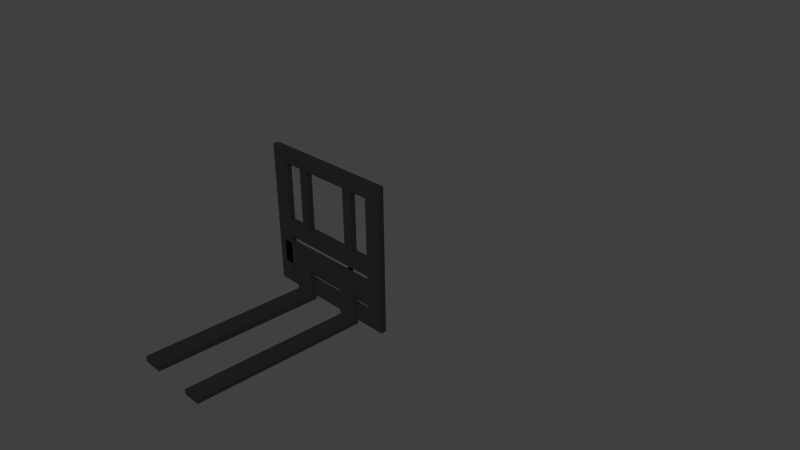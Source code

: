 # Source: lift.blend  (saved by Blender 2.76.0; exported with 4.5.12 LTS)
import bpy
from mathutils import Matrix  # noqa: F401  (used for matrix-valued properties, if any)

bpy.ops.wm.read_factory_settings(use_empty=True)
scene = bpy.context.scene
scene.name = 'Scene'

# ---- collections
col_collection_1 = bpy.data.collections.new('Collection 1'); scene.collection.children.link(col_collection_1)

# ---- materials (node trees are filled in below, after node groups)
mat_material_025 = bpy.data.materials.new('Material.025')
mat_material_025.alpha_threshold = 0.0
mat_material_025.roughness = 0.5
mat_material_015 = bpy.data.materials.new('Material.015')
mat_material_015.alpha_threshold = 0.0
mat_material_015.roughness = 0.5

# ---- material node trees
mat_material_025.use_nodes = True; mat_material_025.node_tree.nodes.clear()
_N = mat_material_025.node_tree.nodes; _L = mat_material_025.node_tree.links
n0 = _N.new('ShaderNodeBsdfDiffuse'); n0.name = 'Diffuse BSDF'; n0.location = (10, 300)
n0.inputs[0].default_value = (0.029, 0.029, 0.029, 1.0)
n1 = _N.new('ShaderNodeBsdfAnisotropic'); n1.name = 'Glossy BSDF'; n1.location = (10, 177)
n1.distribution = 'GGX'
n1.inputs[0].default_value = (0.029, 0.029, 0.029, 1.0)
n1.inputs[1].default_value = 0.4472
n2 = _N.new('ShaderNodeOutputMaterial'); n2.name = 'Material Output'; n2.location = (460, 286)
n3 = _N.new('ShaderNodeMixShader'); n3.name = 'Mix Shader'; n3.location = (240, 289)
_L.new(n0.outputs[0], n3.inputs[1])
_L.new(n3.outputs[0], n2.inputs[0])
_L.new(n1.outputs[0], n3.inputs[2])
n2.is_active_output = True
mat_material_015.use_nodes = True; mat_material_015.node_tree.nodes.clear()
_N = mat_material_015.node_tree.nodes; _L = mat_material_015.node_tree.links
n0 = _N.new('ShaderNodeOutputMaterial'); n0.name = 'Material Output'; n0.location = (300, 300)
n1 = _N.new('ShaderNodeBsdfAnisotropic'); n1.name = 'Glossy BSDF'; n1.location = (10, 300)
n1.distribution = 'GGX'
n1.inputs[1].default_value = 0.0
_L.new(n1.outputs[0], n0.inputs[0])
n0.is_active_output = True

# ---- world
world_world = bpy.data.worlds.new('World'); scene.world = world_world
world_world.color = (0.05088, 0.05088, 0.05088)
world_world.use_sun_shadow = False
world_world.sun_shadow_jitter_overblur = 0.0
world_world.cycles.sampling_method = 'MANUAL'
world_world.cycles.sample_map_resolution = 256

# ---- cameras
cam_camera = bpy.data.cameras.new('Camera')
cam_camera.clip_end = 100.0
cam_camera.lens = 35.0
cam_camera.sensor_width = 32.0
cam_camera.sensor_height = 18.0
cam_camera.ortho_scale = 7.314
cam_camera.dof.focus_distance = 0.0
cam_camera_001 = bpy.data.cameras.new('Camera.001')
cam_camera_001.clip_end = 100.0
cam_camera_001.lens = 35.0
cam_camera_001.sensor_width = 32.0
cam_camera_001.sensor_height = 18.0
cam_camera_001.ortho_scale = 7.314
cam_camera_001.dof.focus_distance = 0.0

# ---- meshes
me_cube_008 = bpy.data.meshes.new('Cube.008')
me_cube_008.from_pydata([(-1.0, -1.0, -1.0), (-1.0, -1.0, 1.0), (-1.0, 1.0, -1.0), (-1.0, 1.0, 1.0), (1.15, -1.0, -1.0), (1.15, -1.0, 1.0), (1.15, 1.0, -1.0), (1.15, 1.0, 1.0), (-1.0, -1.0, 0.8063), (-1.0, 1.0, 0.8063), (1.15, 1.0, 0.8063), (1.15, -1.0, 0.8063), (0.9003, 1.0, 1.0), (0.9003, 1.0, -1.0), (0.9003, -1.0, 1.0), (0.9003, -1.0, -1.0), (0.9003, -1.0, 0.8063), (0.9003, 1.0, 0.8063), (-0.8842, 1.0, -1.0), (-0.8842, -1.0, 1.0), (-0.7343, 1.0, 0.8063), (-0.8842, 1.0, 1.0), (-0.8842, -1.0, -1.0), (-0.7343, -1.0, 0.8063), (-1.0, 1.0, -0.7861), (1.15, 1.0, -0.7861), (1.15, -1.0, -0.7861), (-1.0, -1.0, -0.7861), (0.9003, -1.0, -0.7861), (0.9003, 1.0, -0.7861), (-0.7343, 1.0, -0.7861), (-0.7343, -1.0, -0.7861), (0.9003, 1.0, -0.3753), (0.9003, -1.0, -0.3753), (-0.8842, 1.0, -0.3753), (-0.8842, -1.0, -0.3753), (0.9003, -1.0, -0.1614), (0.9003, 1.0, -0.1614), (-0.8842, 1.0, -0.1614), (-0.8842, -1.0, -0.1614), (0.01638, 1.0, 1.0), (0.01638, -1.0, 0.8063), (0.01638, -1.0, 1.0), (0.01638, 1.0, 0.8063), (0.06724, 1.0, 1.0), (0.06724, -1.0, 0.8063), (0.06724, -1.0, 1.0), (0.06724, 1.0, 0.8063), (0.07988, -1.0, -0.3753), (0.07988, 1.0, -0.3753), (0.07988, -1.0, -0.1614), (0.07988, 1.0, -0.1614), (0.01861, 1.0, -0.3753), (0.01861, 1.0, -0.1614), (0.01861, -1.0, -0.3753), (0.01861, -1.0, -0.1614), (0.06903, 9.43, -0.1993), (0.06903, 9.43, -0.3374), (0.02946, 9.43, -0.3374), (0.02946, 9.43, -0.1993), (0.02946, 3.121, -0.3374), (0.06903, 3.121, -0.3374), (0.06903, 3.121, -0.1993), (0.02946, 3.121, -0.1993), (-0.1619, 1.0, -0.3753), (-0.3425, 1.0, -0.3753), (-0.5231, 1.0, -0.3753), (-0.7036, 1.0, -0.3753), (-0.1619, 1.0, -0.1614), (-0.3425, 1.0, -0.1614), (-0.5231, 1.0, -0.1614), (-0.7036, 1.0, -0.1614), (-0.7036, -1.0, -0.3753), (-0.5231, -1.0, -0.3753), (-0.221, -1.0, -0.3753), (-0.1619, -1.0, -0.3753), (-0.7036, -1.0, -0.1614), (-0.5231, -1.0, -0.1614), (-0.221, -1.0, -0.1614), (-0.1619, -1.0, -0.1614), (0.244, -1.0, -0.3753), (0.5185, -1.0, -0.3753), (0.6826, -1.0, -0.3753), (0.7362, -1.0, -0.3753), (0.244, -1.0, -0.1614), (0.408, -1.0, -0.1614), (0.6826, -1.0, -0.1614), (0.7362, -1.0, -0.1614), (0.7362, 1.0, -0.3753), (0.5721, 1.0, -0.3753), (0.408, 1.0, -0.3753), (0.244, 1.0, -0.3753), (0.7362, 1.0, -0.1614), (0.5721, 1.0, -0.1614), (0.408, 1.0, -0.1614), (0.244, 1.0, -0.1614), (-0.5231, -2.923, -0.3753), (-0.221, -2.923, -0.3753), (-0.5231, -2.923, -0.1614), (-0.221, -2.923, -0.1614), (0.408, -2.923, -0.3753), (0.6826, -2.923, -0.3753), (0.408, -2.923, -0.1614), (0.6826, -2.923, -0.1614), (-0.5231, -1.0, -1.109), (-0.221, -1.0, -1.109), (0.408, -1.0, -1.109), (0.6826, -1.0, -1.109), (-0.5231, -2.923, -1.109), (-0.221, -2.923, -1.109), (0.408, -2.923, -1.109), (0.6826, -2.923, -1.109), (-0.5231, -2.923, -0.941), (-0.221, -2.923, -0.941), (-0.221, -1.0, -0.941), (-0.5231, -1.0, -0.941), (0.6826, -2.923, -0.9705), (0.6826, -1.0, -0.9705), (0.5185, -1.0, -0.9705), (0.408, -2.923, -0.9705), (-0.5231, -58.76, -1.109), (-0.221, -58.76, -1.109), (0.408, -58.76, -1.109), (0.6826, -58.76, -1.109), (0.6826, -58.76, -0.9705), (-0.5231, -58.76, -0.941), (-0.221, -58.76, -0.941), (0.408, -58.76, -0.9705), (0.7362, -1.0, 0.2943), (0.9003, -1.0, 0.2943), (-0.7036, 1.0, 0.2943), (-0.8842, 1.0, 0.2943), (-0.8842, -1.0, 0.2943), (0.9003, 1.0, 0.2943), (0.01861, -1.0, 0.2943), (0.07988, -1.0, 0.2943), (0.244, 1.0, 0.2943), (0.07988, 1.0, 0.2943), (0.01861, 1.0, 0.2943), (-0.1619, -1.0, 0.2943), (-0.1619, 1.0, 0.2943), (-0.3425, 1.0, 0.2943), (-0.5231, 1.0, 0.2943), (-0.7036, -1.0, 0.2943), (-0.5231, -1.0, 0.2943), (-0.221, -1.0, 0.2943), (0.244, -1.0, 0.2943), (0.408, -1.0, 0.2943), (0.6826, -1.0, 0.2943), (0.7362, 1.0, 0.2943), (0.5721, 1.0, 0.2943), (0.408, 1.0, 0.2943), (0.06724, -1.0, 0.5158), (0.9003, -1.0, 0.5158), (0.01638, 1.0, 0.5158), (-0.7343, 1.0, 0.5158), (-0.7343, -1.0, 0.5158), (0.9003, 1.0, 0.5158), (0.01638, -1.0, 0.5158), (0.06724, 1.0, 0.5158), (-0.7343, -1.0, -0.5687), (0.9003, -1.0, -0.5687), (0.9003, 1.0, -0.5687), (-0.7343, 1.0, -0.5687), (-0.7323, -1.0, 1.0), (-0.6077, 1.0, 0.8063), (-0.7323, 1.0, 1.0), (-0.6077, -1.0, 0.8063), (-0.6077, 1.0, 0.5158), (-0.6077, -1.0, 0.5158), (-1.0, -1.0, 3.165), (-1.0, 1.0, 3.165), (0.9003, 1.0, 3.165), (1.15, 1.0, 3.165), (1.15, -1.0, 3.165), (-0.8842, -1.0, 3.165), (0.9003, -1.0, 3.165), (-0.7323, -1.0, 3.165), (-0.8842, 1.0, 3.165), (-0.7323, 1.0, 3.165), (1.15, 1.0, 2.738), (1.15, -1.0, 2.738), (0.9003, 1.0, 2.738), (0.9003, -1.0, 2.738), (-0.7296, 1.0, 3.165), (-0.7296, -1.0, 3.165), (-0.7296, 1.0, 2.738), (-0.7296, -1.0, 2.738), (0.7521, 1.0, 3.165), (0.6039, 1.0, 3.165), (0.4558, 1.0, 3.165), (0.3076, 1.0, 3.165), (0.1594, 1.0, 3.165), (0.01126, 1.0, 3.165), (-0.1369, 1.0, 3.165), (-0.2851, 1.0, 3.165), (-0.4333, 1.0, 3.165), (-0.5814, 1.0, 3.165), (-0.5814, -1.0, 3.165), (-0.4333, -1.0, 3.165), (-0.2851, -1.0, 3.165), (-0.1369, -1.0, 3.165), (0.01126, -1.0, 3.165), (0.1594, -1.0, 3.165), (0.3076, -1.0, 3.165), (0.4558, -1.0, 3.165), (0.6039, -1.0, 3.165), (0.7521, -1.0, 3.165), (0.7521, -1.0, 2.738), (0.6039, -1.0, 2.738), (0.4558, -1.0, 2.738), (0.3076, -1.0, 2.738), (0.1594, -1.0, 2.738), (0.01126, -1.0, 2.738), (-0.1369, -1.0, 2.738), (-0.2851, -1.0, 2.738), (-0.4333, -1.0, 2.738), (-0.5814, -1.0, 2.738), (-0.5814, 1.0, 2.738), (-0.4333, 1.0, 2.738), (-0.2851, 1.0, 2.738), (-0.1369, 1.0, 2.738), (0.01126, 1.0, 2.738), (0.1594, 1.0, 2.738), (0.3076, 1.0, 2.738), (0.4558, 1.0, 2.738), (0.6039, 1.0, 2.738), (0.7521, 1.0, 2.738), (0.6039, -1.0, 0.9952), (0.4558, -1.0, 0.9952), (-0.2851, -1.0, 0.9952), (-0.4333, -1.0, 0.9952), (-0.4333, 1.0, 0.9952), (-0.2851, 1.0, 0.9952), (0.4558, 1.0, 0.9952), (0.6039, 1.0, 0.9952)], [], [(27, 24, 2, 0), (29, 25, 6, 13), (25, 26, 4, 6), (31, 27, 0, 22), (15, 13, 6, 4), (164, 166, 179, 177), (19, 1, 8, 23), (7, 5, 11, 10), (12, 7, 10, 17), (1, 3, 9, 8), (44, 12, 17, 47), (5, 14, 16, 11), (180, 182, 172, 173), (22, 18, 13, 15), (26, 28, 15, 4), (30, 29, 13, 18), (24, 30, 18, 2), (0, 2, 18, 22), (3, 21, 20, 9), (164, 19, 23, 167), (181, 180, 173, 174), (28, 31, 22, 15), (30, 20, 23, 31), (9, 20, 30, 24), (165, 43, 154, 168), (11, 16, 28, 26), (23, 8, 27, 31), (10, 11, 26, 25), (17, 10, 25, 29), (8, 9, 24, 27), (30, 31, 160, 163), (28, 16, 17, 29), (83, 88, 32, 33), (92, 37, 32, 88), (76, 39, 35, 72), (86, 87, 128, 148), (23, 20, 155, 156), (46, 44, 40, 42), (46, 42, 41, 45), (166, 40, 43, 165), (14, 46, 45, 16), (14, 12, 44, 46), (167, 23, 156, 169), (40, 44, 47, 43), (38, 39, 132, 131), (84, 50, 48, 80), (61, 60, 58, 57), (54, 52, 49, 48), (75, 64, 52, 54), (68, 53, 52, 64), (93, 94, 151, 150), (50, 55, 54, 48), (59, 56, 57, 58), (62, 61, 57, 56), (60, 63, 59, 58), (63, 62, 56, 59), (53, 51, 62, 63), (52, 53, 63, 60), (51, 49, 61, 62), (49, 52, 60, 61), (79, 55, 134, 139), (85, 86, 148, 147), (71, 38, 131, 130), (95, 51, 137, 136), (38, 71, 67, 34), (71, 70, 66, 67), (70, 69, 65, 66), (69, 68, 64, 65), (35, 34, 67, 72), (72, 67, 66, 73), (73, 66, 65, 74), (74, 65, 64, 75), (55, 79, 75, 54), (79, 78, 74, 75), (82, 86, 103, 101), (77, 76, 72, 73), (36, 87, 83, 33), (87, 86, 82, 83), (74, 78, 99, 97), (85, 84, 80, 81), (92, 93, 150, 149), (78, 79, 139, 145), (84, 85, 147, 146), (87, 36, 129, 128), (51, 95, 91, 49), (95, 94, 90, 91), (94, 93, 89, 90), (93, 92, 88, 89), (48, 49, 91, 80), (80, 91, 90, 81), (81, 90, 89, 82), (82, 89, 88, 83), (99, 98, 96, 97), (103, 102, 100, 101), (86, 85, 102, 103), (78, 77, 98, 99), (116, 119, 127, 124), (117, 116, 111, 107), (77, 73, 96, 98), (85, 81, 100, 102), (106, 107, 111, 110), (104, 105, 109, 108), (114, 113, 109, 105), (119, 118, 106, 110), (118, 117, 107, 106), (115, 114, 105, 104), (112, 115, 104, 108), (111, 116, 124, 123), (96, 73, 115, 112), (73, 74, 114, 115), (74, 97, 113, 114), (97, 96, 112, 113), (101, 100, 119, 116), (81, 82, 117, 118), (100, 81, 118, 119), (82, 101, 116, 117), (126, 125, 120, 121), (124, 127, 122, 123), (109, 113, 126, 121), (108, 109, 121, 120), (119, 110, 122, 127), (110, 111, 123, 122), (113, 112, 125, 126), (112, 108, 120, 125), (128, 129, 133, 149), (134, 135, 137, 138), (139, 134, 138, 140), (132, 143, 130, 131), (143, 144, 142, 130), (144, 145, 141, 142), (145, 139, 140, 141), (135, 146, 136, 137), (146, 147, 151, 136), (147, 148, 150, 151), (148, 128, 149, 150), (94, 95, 136, 151), (36, 37, 133, 129), (53, 68, 140, 138), (39, 76, 143, 132), (68, 69, 141, 140), (76, 77, 144, 143), (69, 70, 142, 141), (50, 84, 146, 135), (77, 78, 145, 144), (51, 53, 138, 137), (37, 92, 149, 133), (55, 50, 135, 134), (70, 71, 130, 142), (152, 159, 157, 153), (169, 168, 154, 158), (158, 154, 159, 152), (47, 17, 157, 159), (45, 41, 158, 152), (17, 16, 153, 157), (43, 47, 159, 154), (16, 45, 152, 153), (160, 161, 162, 163), (29, 30, 163, 162), (31, 28, 161, 160), (28, 29, 162, 161), (156, 155, 168, 169), (41, 167, 169, 158), (21, 166, 165, 20), (20, 165, 168, 155), (42, 40, 166, 164), (42, 164, 167, 41), (175, 178, 171, 170), (174, 173, 172, 176), (177, 179, 178, 175), (198, 197, 184, 185), (21, 3, 171, 178), (3, 1, 170, 171), (183, 181, 174, 176), (19, 164, 177, 175), (166, 21, 178, 179), (1, 19, 175, 170), (14, 5, 181, 183), (12, 14, 183, 182), (5, 7, 180, 181), (7, 12, 182, 180), (186, 187, 185, 184), (218, 217, 187, 186), (197, 218, 186, 184), (217, 198, 185, 187), (183, 176, 207, 208), (208, 207, 206, 209), (209, 206, 205, 210), (210, 205, 204, 211), (211, 204, 203, 212), (212, 203, 202, 213), (213, 202, 201, 214), (214, 201, 200, 215), (215, 200, 199, 216), (216, 199, 198, 217), (172, 182, 227, 188), (188, 227, 226, 189), (189, 226, 225, 190), (190, 225, 224, 191), (191, 224, 223, 192), (192, 223, 222, 193), (193, 222, 221, 194), (194, 221, 220, 195), (195, 220, 219, 196), (196, 219, 218, 197), (182, 183, 208, 227), (227, 208, 209, 226), (209, 210, 229, 228), (225, 210, 211, 224), (224, 211, 212, 223), (223, 212, 213, 222), (222, 213, 214, 221), (221, 214, 215, 220), (216, 219, 232, 231), (219, 216, 217, 218), (176, 172, 188, 207), (207, 188, 189, 206), (206, 189, 190, 205), (205, 190, 191, 204), (204, 191, 192, 203), (203, 192, 193, 202), (202, 193, 194, 201), (201, 194, 195, 200), (200, 195, 196, 199), (199, 196, 197, 198), (235, 228, 229, 234), (233, 230, 231, 232), (210, 225, 234, 229), (225, 226, 235, 234), (220, 215, 230, 233), (219, 220, 233, 232), (226, 209, 228, 235), (215, 216, 231, 230)])
me_cube_008.materials.append(mat_material_025)
me_cube_008.use_remesh_preserve_volume = False
me_cube_008.use_remesh_preserve_attributes = False
me_cube_008.use_mirror_vertex_groups = False
me_cube_008.update()

# ---- curves / text
cu_nurbscircle = bpy.data.curves.new('NurbsCircle', 'CURVE')
cu_nurbscircle.dimensions = '3D'
_sp = cu_nurbscircle.splines.new('NURBS'); _sp.points.add(7)
_sp.points.foreach_set('co', [0.0, -1.0, 0.0, 1.0, -1.0, -1.0, 0.0, 0.3536, -1.0, 0.0, 0.0, 1.0, -1.0, 1.0, 0.0, 0.3536, 0.0, 1.0, 0.0, 1.0, 1.0, 1.0, 0.0, 0.3536, 1.0, 0.0, 0.0, 1.0, 1.0, -1.0, 0.0, 0.3536])
_sp.order_v = 0
_sp.use_cyclic_u = True
cu_nurbscircle.use_path = True
cu_nurbscircle.use_path_clamp = True
cu_nurbscircle.bevel_resolution = 0
cu_nurbscircle.fill_mode = 'HALF'
cu_nurbspath_001 = bpy.data.curves.new('NurbsPath.001', 'CURVE')
cu_nurbspath_001.dimensions = '3D'
_sp = cu_nurbspath_001.splines.new('NURBS'); _sp.points.add(4)
_sp.points.foreach_set('co', [-2.0, 0.0, 0.0, 1.0, -1.0, 0.0, 0.0, 1.0, 0.0, 0.0, 0.0, 1.0, 1.0, 0.0, 0.0, 1.0, 1.146, -0.4664, 0.0, 1.0])
_sp.order_u = 5
_sp.order_v = 0
_sp.use_endpoint_u = True
_sp = cu_nurbspath_001.splines.new('NURBS'); _sp.points.add(4)
_sp.points.foreach_set('co', [-2.204, -1.906, 0.24, 1.0, -1.227, -2.117, 0.252, 1.0, -0.2498, -2.328, 0.2639, 1.0, 0.7275, -2.54, 0.2758, 1.0, 0.9688, -2.118, 0.2257, 1.0])
_sp.order_u = 5
_sp.order_v = 0
_sp.use_endpoint_u = True
cu_nurbspath_001.materials.append(mat_material_015)
cu_nurbspath_001.use_path = True
cu_nurbspath_001.use_path_clamp = True
cu_nurbspath_001.bevel_mode = 'OBJECT'
cu_nurbspath_001.bevel_resolution = 0
cu_nurbspath_001.fill_mode = 'HALF'

# ---- objects
ob_cube = bpy.data.objects.new('Cube', me_cube_008)
ob_camera = bpy.data.objects.new('Camera', cam_camera)
ob_camera_001 = bpy.data.objects.new('Camera.001', cam_camera_001)
ob_nurbscircle = bpy.data.objects.new('NurbsCircle', cu_nurbscircle)
ob_nurbspath_001 = bpy.data.objects.new('NurbsPath.001', cu_nurbspath_001)

# ---- transforms, parenting, visibility, modifiers, constraints
ob_cube.location = (0.3383, -1.023, 0.322)
ob_cube.scale = (0.8459, 0.03688, 0.4269)
ob_cube.lineart.crease_threshold = 0.0
ob_camera.location = (7.481, -6.508, 5.344)
ob_camera.rotation_euler = (1.109, 0.01082, 0.8149)
ob_camera.lock_rotations_4d = False
ob_camera.empty_display_type = 'ARROWS'
ob_camera.color = (0.0, 0.0, 0.0, 0.0)
ob_camera.display_type = 'WIRE'
ob_camera.lineart.crease_threshold = 0.0
ob_camera_001.location = (7.481, -6.508, 6.499)
ob_camera_001.rotation_euler = (1.109, 0.01082, 0.8149)
ob_camera_001.lock_rotations_4d = False
ob_camera_001.empty_display_type = 'ARROWS'
ob_camera_001.color = (0.0, 0.0, 0.0, 0.0)
ob_camera_001.display_type = 'WIRE'
ob_camera_001.lineart.crease_threshold = 0.0
ob_nurbscircle.location = (0.8271, -2.274, 0.4492)
ob_nurbscircle.rotation_euler = (0.0, -0.0, -1.341)
ob_nurbscircle.scale = (-0.08554, -0.08554, -0.08554)
ob_nurbscircle.lineart.crease_threshold = 0.0
ob_nurbspath_001.location = (0.2866, -0.7693, 1.409)
ob_nurbspath_001.rotation_euler = (-2.997, -0.2865, -1.682)
ob_nurbspath_001.scale = (0.0824, 0.0824, 0.0824)
ob_nurbspath_001.lineart.crease_threshold = 0.0
cu_nurbspath_001.bevel_object = ob_nurbscircle

# ---- collection membership
col_collection_1.objects.link(ob_cube)
col_collection_1.objects.link(ob_camera)
col_collection_1.objects.link(ob_camera_001)
col_collection_1.objects.link(ob_nurbscircle)
col_collection_1.objects.link(ob_nurbspath_001)

# ---- scene / render settings (as saved in the file)
scene.camera = ob_camera
scene.frame_start = 1; scene.frame_end = 250; scene.frame_set(1)
scene.render.engine = 'CYCLES'
scene.render.resolution_percentage = 50
scene.render.dither_intensity = 0.0
scene.cycles.use_denoising = False
scene.cycles.samples = 10
scene.cycles.sampling_pattern = 'TABULATED_SOBOL'
scene.cycles.light_sampling_threshold = 0.0
scene.cycles.use_adaptive_sampling = False
scene.cycles.use_light_tree = False
scene.cycles.blur_glossy = 0.0
scene.cycles.pixel_filter_type = 'GAUSSIAN'
scene.cycles.sample_clamp_indirect = 0.0
scene.view_settings.view_transform = 'Standard'
bpy.context.view_layer.update()

# ---- added for rendering (the .blend has no usable light): sun
light_auto_sun = bpy.data.lights.new('AutoSun', 'SUN')
light_auto_sun.energy = 3.0
light_auto_sun.angle = 0.0523599
ob_auto_sun = bpy.data.objects.new('AutoSun', light_auto_sun)
scene.collection.objects.link(ob_auto_sun)
ob_auto_sun.rotation_euler = (0.872665, 0.174533, 0.523599)
bpy.context.view_layer.update()
